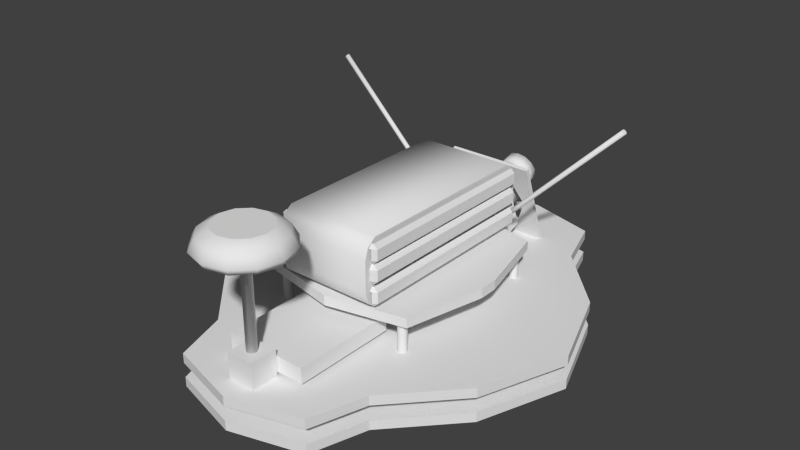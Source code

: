 # Source: zmr_clone_150_quad.blend  (saved by Blender 2.76.0; exported with 4.5.12 LTS)
import bpy
from mathutils import Matrix  # noqa: F401  (used for matrix-valued properties, if any)

bpy.ops.wm.read_factory_settings(use_empty=True)
scene = bpy.context.scene
scene.name = 'Scene'

# ---- collections
col_collection_1 = bpy.data.collections.new('Collection 1'); scene.collection.children.link(col_collection_1)

# ---- materials (node trees are filled in below, after node groups)
mat_material = bpy.data.materials.new('Material')
mat_material.alpha_threshold = 0.0
mat_material.use_transparent_shadow = False
mat_material.roughness = 0.5
mat_material.line_color = (0.0, 0.0, 0.0, 1.0)
mat_material_002 = bpy.data.materials.new('Material.002')
mat_material_002.alpha_threshold = 0.0
mat_material_002.use_transparent_shadow = False
mat_material_002.roughness = 0.5
mat_material_002.line_color = (0.0, 0.0, 0.0, 1.0)
mat_material_004 = bpy.data.materials.new('Material.004')
mat_material_004.alpha_threshold = 0.0
mat_material_004.use_transparent_shadow = False
mat_material_004.roughness = 0.5
mat_material_004.line_color = (0.0, 0.0, 0.0, 1.0)

# ---- material node trees

# ---- world
world_world = bpy.data.worlds.new('World'); scene.world = world_world
world_world.color = (0.05088, 0.05088, 0.05088)
world_world.use_sun_shadow = False
world_world.sun_shadow_jitter_overblur = 0.0
world_world.cycles.sampling_method = 'MANUAL'
world_world.cycles.sample_map_resolution = 256

# ---- meshes
me_cube = bpy.data.meshes.new('Cube')
me_cube.from_pydata([(-1.0, -1.0, -1.0), (-1.0, -1.0, 1.0), (-1.0, 1.0, -1.0), (-1.0, 1.0, 1.0), (1.0, -1.0, -1.0), (1.0, -1.0, 1.0), (1.0, 1.0, -1.0), (1.0, 1.0, 1.0)], [], [(1, 3, 2, 0), (3, 7, 6, 2), (7, 5, 4, 6), (5, 1, 0, 4), (0, 2, 6, 4), (5, 7, 3, 1)])
me_cube.use_remesh_preserve_volume = False
me_cube.use_remesh_preserve_attributes = False
me_cube.use_mirror_vertex_groups = False
me_cube.update()
me_cube_000 = bpy.data.meshes.new('Cube.000')
me_cube_000.from_pydata([(-0.5889, -1.603, 0.8908), (-0.5889, 1.603, 0.07302), (-0.5889, 1.603, 0.8908), (0.5889, -1.603, 0.8908), (0.5889, 1.603, 0.07302), (0.5889, 1.603, 0.8908), (-0.5889, 1.757, 0.8137), (-0.5889, 1.757, 0.1502), (0.5889, 1.757, 0.8137), (0.5889, 1.757, 0.1502), (-0.5889, 1.82, 0.674), (-0.5889, 1.82, 0.2899), (0.5889, 1.82, 0.674), (0.5889, 1.82, 0.2899), (-0.5889, -1.603, 0.07302), (0.5889, -1.603, 0.07302), (-0.5889, -1.757, 0.8137), (-0.5889, -1.757, 0.1502), (0.5889, -1.757, 0.8137), (0.5889, -1.757, 0.1502), (-0.5889, -1.82, 0.674), (-0.5889, -1.82, 0.2899), (0.5889, -1.82, 0.674), (0.5889, -1.82, 0.2899)], [], [(5, 4, 9, 8), (3, 5, 2, 0), (8, 9, 13, 12), (4, 1, 7, 9), (2, 5, 8, 6), (1, 2, 6, 7), (10, 12, 13, 11), (7, 6, 10, 11), (9, 7, 11, 13), (6, 8, 12, 10), (18, 22, 23, 19), (15, 19, 17, 14), (20, 21, 23, 22), (17, 21, 20, 16), (19, 23, 21, 17), (16, 20, 22, 18), (0, 2, 1, 14), (5, 3, 15, 4), (3, 18, 19, 15), (14, 1, 4, 15), (0, 16, 18, 3), (14, 17, 16, 0)])
me_cube_000.polygons.foreach_set('use_smooth', [0, 1, 0, 1, 1, 0, 1, 0, 1, 1, 0, 1, 1, 0, 1, 1, 0, 0, 0, 1, 1, 0])
me_cube_000.use_remesh_preserve_volume = False
me_cube_000.use_remesh_preserve_attributes = False
me_cube_000.use_mirror_vertex_groups = False
me_cube_000.update()
me_cylinder_014 = bpy.data.meshes.new('Cylinder.014')
me_cylinder_014.from_pydata([(-0.003276, 3.0, 1.362), (1.64, 3.0, 3.005), (0.005562, 2.997, 1.353), (1.649, 2.997, 2.996), (0.01203, 2.988, 1.346), (1.655, 2.988, 2.99), (0.0144, 2.975, 1.344), (1.658, 2.975, 2.987), (0.01203, 2.963, 1.346), (1.655, 2.963, 2.99), (0.005562, 2.953, 1.353), (1.649, 2.953, 2.996), (-0.003276, 2.95, 1.362), (1.64, 2.95, 3.005), (-0.01212, 2.953, 1.371), (1.631, 2.953, 3.014), (-0.01859, 2.963, 1.377), (1.625, 2.963, 3.02), (-0.02095, 2.975, 1.379), (1.622, 2.975, 3.023), (-0.01859, 2.988, 1.377), (1.625, 2.988, 3.02), (-0.01212, 2.997, 1.371), (1.631, 2.997, 3.014), (0.003276, 3.0, 1.362), (-1.64, 3.0, 3.005), (0.01212, 2.997, 1.371), (-1.631, 2.997, 3.014), (0.01859, 2.988, 1.377), (-1.625, 2.988, 3.02), (0.02095, 2.975, 1.379), (-1.622, 2.975, 3.023), (0.01859, 2.963, 1.377), (-1.625, 2.963, 3.02), (0.01212, 2.953, 1.371), (-1.631, 2.953, 3.014), (0.003276, 2.95, 1.362), (-1.64, 2.95, 3.005), (-0.005562, 2.953, 1.353), (-1.649, 2.953, 2.996), (-0.01203, 2.963, 1.346), (-1.655, 2.963, 2.99), (-0.0144, 2.975, 1.344), (-1.658, 2.975, 2.987), (-0.01203, 2.988, 1.346), (-1.655, 2.988, 2.99), (-0.005562, 2.997, 1.353), (-1.649, 2.997, 2.996)], [], [(0, 1, 3, 2), (2, 3, 5, 4), (4, 5, 7, 6), (6, 7, 9, 8), (8, 9, 11, 10), (10, 11, 13, 12), (12, 13, 15, 14), (14, 15, 17, 16), (16, 17, 19, 18), (18, 19, 21, 20), (3, 1, 23, 21, 19, 17, 15, 13, 11, 9, 7, 5), (22, 23, 1, 0), (20, 21, 23, 22), (0, 2, 4, 6, 8, 10, 12, 14, 16, 18, 20, 22), (24, 25, 27, 26), (26, 27, 29, 28), (28, 29, 31, 30), (30, 31, 33, 32), (32, 33, 35, 34), (34, 35, 37, 36), (36, 37, 39, 38), (38, 39, 41, 40), (40, 41, 43, 42), (42, 43, 45, 44), (27, 25, 47, 45, 43, 41, 39, 37, 35, 33, 31, 29), (46, 47, 25, 24), (44, 45, 47, 46), (24, 26, 28, 30, 32, 34, 36, 38, 40, 42, 44, 46)])
me_cylinder_014.polygons.foreach_set('use_smooth', [1, 1, 1, 1, 1, 1, 1, 1, 1, 1, 0, 1, 1, 0, 1, 1, 1, 1, 1, 1, 1, 1, 1, 1, 0, 1, 1, 0])
me_cylinder_014.use_remesh_preserve_volume = False
me_cylinder_014.use_remesh_preserve_attributes = False
me_cylinder_014.use_mirror_vertex_groups = False
me_cylinder_014.update()
me_cube_008 = bpy.data.meshes.new('Cube.008')
me_cube_008.from_pydata([(-1.0, -1.0, -1.0), (-1.0, -1.0, 1.0), (-1.0, 1.0, -1.0), (-1.0, 1.0, 1.0), (1.0, -1.0, -1.0), (1.0, -1.0, 1.0), (1.0, 1.0, -1.0), (1.0, 1.0, 1.0)], [], [(1, 3, 2, 0), (3, 7, 6, 2), (7, 5, 4, 6), (5, 1, 0, 4), (0, 2, 6, 4), (5, 7, 3, 1)])
me_cube_008.use_remesh_preserve_volume = False
me_cube_008.use_remesh_preserve_attributes = False
me_cube_008.use_mirror_vertex_groups = False
me_cube_008.update()
me_cylinder_013 = bpy.data.meshes.new('Cylinder.013')
me_cylinder_013.from_pydata([(-4.419e-08, -1.662, 1.248), (-1.625e-08, -1.546, 1.182), (0.1377, -1.699, 1.248), (0.1955, -1.598, 1.182), (0.2384, -1.799, 1.248), (0.3385, -1.742, 1.182), (0.2753, -1.937, 1.248), (0.3909, -1.937, 1.182), (0.2384, -2.075, 1.248), (0.3385, -2.132, 1.182), (0.1377, -2.175, 1.248), (0.1955, -2.276, 1.182), (3.591e-08, -2.212, 1.248), (4.277e-08, -2.328, 1.182), (-0.1377, -2.175, 1.248), (-0.1955, -2.276, 1.182), (-0.2384, -2.075, 1.248), (-0.3385, -2.132, 1.182), (-0.2753, -1.937, 1.248), (-0.3909, -1.937, 1.182), (-0.2384, -1.799, 1.248), (-0.3385, -1.742, 1.182), (-0.1377, -1.699, 1.248), (-0.1955, -1.598, 1.182), (-3.515e-08, -1.52, 1.007), (-1.107e-08, -1.482, 1.069), (0.2273, -1.543, 1.069), (0.2083, -1.576, 1.007), (0.3936, -1.71, 1.069), (0.3609, -1.729, 1.007), (0.4545, -1.937, 1.069), (0.4167, -1.937, 1.007), (0.3936, -2.164, 1.069), (0.3609, -2.145, 1.007), (0.2273, -2.331, 1.069), (0.2083, -2.298, 1.007), (5.756e-08, -2.392, 1.069), (6.434e-08, -2.354, 1.007), (-0.2273, -2.331, 1.069), (-0.2083, -2.298, 1.007), (-0.3936, -2.164, 1.069), (-0.3609, -2.145, 1.007), (-0.4545, -1.937, 1.069), (-0.4167, -1.937, 1.007), (-0.3936, -1.71, 1.069), (-0.3609, -1.729, 1.007), (-0.2273, -1.543, 1.069), (-0.2083, -1.576, 1.007), (0.02604, -1.892, 1.007), (-4.165e-08, -1.885, 1.007), (0.04511, -1.911, 1.007), (0.05209, -1.937, 1.007), (0.04511, -1.963, 1.007), (0.02604, -1.982, 1.007), (-2.921e-08, -1.989, 1.007), (-0.02604, -1.982, 1.007), (-0.04511, -1.963, 1.007), (-0.05209, -1.937, 1.007), (-0.04511, -1.911, 1.007), (-0.02604, -1.892, 1.007), (0.02604, -1.892, -0.08636), (-5.428e-07, -1.885, -0.08636), (0.04511, -1.911, -0.08636), (0.05209, -1.937, -0.08636), (0.04511, -1.963, -0.08636), (0.02604, -1.982, -0.08636), (-5.304e-07, -1.989, -0.08636), (-0.02604, -1.982, -0.08636), (-0.04511, -1.963, -0.08636), (-0.05209, -1.937, -0.08636), (-0.04511, -1.911, -0.08636), (-0.02604, -1.892, -0.08636)], [], [(25, 1, 3, 26), (30, 7, 9, 32), (32, 9, 11, 34), (34, 11, 13, 36), (36, 13, 15, 38), (38, 15, 17, 40), (40, 17, 19, 42), (42, 19, 21, 44), (44, 21, 23, 46), (28, 5, 7, 30), (2, 0, 22, 20, 18, 16, 14, 12, 10, 8, 6, 4), (46, 23, 1, 25), (3, 1, 0, 2), (5, 3, 2, 4), (7, 5, 4, 6), (9, 7, 6, 8), (11, 9, 8, 10), (13, 11, 10, 12), (15, 13, 12, 14), (17, 15, 14, 16), (19, 17, 16, 18), (21, 19, 18, 20), (23, 21, 20, 22), (1, 23, 22, 0), (26, 3, 5, 28), (25, 26, 27, 24), (26, 28, 29, 27), (28, 30, 31, 29), (30, 32, 33, 31), (32, 34, 35, 33), (34, 36, 37, 35), (36, 38, 39, 37), (38, 40, 41, 39), (40, 42, 43, 41), (42, 44, 45, 43), (44, 46, 47, 45), (46, 25, 24, 47), (39, 41, 56, 55), (51, 52, 64, 63), (37, 39, 55, 54), (47, 24, 49, 59), (35, 37, 54, 53), (33, 35, 53, 52), (31, 33, 52, 51), (29, 31, 51, 50), (45, 47, 59, 58), (27, 29, 50, 48), (43, 45, 58, 57), (24, 27, 48, 49), (41, 43, 57, 56), (61, 60, 62, 63, 64, 65, 66, 67, 68, 69, 70, 71), (58, 59, 71, 70), (49, 48, 60, 61), (55, 56, 68, 67), (52, 53, 65, 64), (59, 49, 61, 71), (48, 50, 62, 60), (56, 57, 69, 68), (53, 54, 66, 65), (50, 51, 63, 62), (57, 58, 70, 69), (54, 55, 67, 66)])
me_cylinder_013.polygons.foreach_set('use_smooth', [1, 1, 1, 1, 1, 1, 1, 1, 1, 1, 0, 1, 1, 1, 1, 1, 1, 1, 1, 1, 1, 1, 1, 1, 1, 1, 1, 1, 1, 1, 1, 1, 1, 1, 1, 1, 1, 1, 1, 1, 1, 1, 1, 1, 1, 1, 1, 1, 1, 1, 1, 1, 1, 1, 1, 1, 1, 1, 1, 1, 1, 1])
me_cylinder_013.use_remesh_preserve_volume = False
me_cylinder_013.use_remesh_preserve_attributes = False
me_cylinder_013.use_mirror_vertex_groups = False
me_cylinder_013.update()
me_cube_007 = bpy.data.meshes.new('Cube.007')
me_cube_007.from_pydata([(-0.6125, 1.678, 0.6056), (-0.6125, 1.728, 0.6556), (-0.6625, -1.678, 0.7863), (-0.6125, -1.678, 0.8363), (-0.6125, -1.728, 0.7863), (-0.6125, -1.678, 0.6056), (-0.6625, -1.678, 0.6556), (-0.6125, -1.728, 0.6556), (-0.6125, -1.728, 0.4166), (-0.6625, -1.678, 0.4166), (-0.6125, -1.678, 0.3666), (-0.6125, -1.728, 0.5473), (-0.6125, -1.678, 0.5973), (-0.6625, -1.678, 0.5473), (-0.6125, 1.728, 0.4166), (-0.6125, 1.678, 0.3666), (-0.6625, 1.678, 0.4166), (-0.6125, 1.678, 0.5973), (-0.6125, 1.728, 0.5473), (-0.6625, 1.678, 0.5473), (0.6125, -1.728, 0.4166), (0.6125, -1.678, 0.3666), (0.6625, -1.678, 0.4166), (0.6125, -1.678, 0.5973), (0.6125, -1.728, 0.5473), (0.6625, -1.678, 0.5473), (0.6625, 1.678, 0.4166), (0.6125, 1.678, 0.3666), (0.6125, 1.728, 0.4166), (0.6125, 1.678, 0.5973), (0.6625, 1.678, 0.5473), (0.6125, 1.728, 0.5473), (-0.6625, 1.678, 0.6556), (-0.6125, 1.678, 0.8363), (-0.6125, 1.728, 0.7863), (-0.6625, 1.678, 0.7863), (0.6125, -1.728, 0.6556), (0.6125, -1.678, 0.6056), (0.6625, -1.678, 0.6556), (0.6125, -1.678, 0.8363), (0.6125, -1.728, 0.7863), (0.6625, -1.678, 0.7863), (0.6625, 1.678, 0.6556), (0.6125, 1.678, 0.6056), (0.6125, 1.728, 0.6556), (0.6125, 1.678, 0.8363), (0.6625, 1.678, 0.7863), (0.6125, 1.728, 0.7863), (-0.6125, 1.678, 0.1081), (-0.6125, 1.728, 0.1581), (-0.6625, -1.678, 0.2888), (-0.6125, -1.678, 0.3388), (-0.6125, -1.728, 0.2888), (-0.6125, -1.678, 0.1081), (-0.6625, -1.678, 0.1581), (-0.6125, -1.728, 0.1581), (-0.6625, 1.678, 0.1581), (-0.6125, 1.678, 0.3388), (-0.6125, 1.728, 0.2888), (-0.6625, 1.678, 0.2888), (0.6125, -1.728, 0.1581), (0.6125, -1.678, 0.1081), (0.6625, -1.678, 0.1581), (0.6125, -1.678, 0.3388), (0.6125, -1.728, 0.2888), (0.6625, -1.678, 0.2888), (0.6625, 1.678, 0.1581), (0.6125, 1.678, 0.1081), (0.6125, 1.728, 0.1581), (0.6125, 1.678, 0.3388), (0.6625, 1.678, 0.2888), (0.6125, 1.728, 0.2888)], [], [(10, 15, 27, 21), (30, 25, 22, 26), (7, 6, 5), (23, 29, 17, 12), (24, 11, 8, 20), (18, 31, 28, 14), (8, 9, 10), (11, 12, 13), (14, 15, 16), (17, 18, 19), (20, 21, 22), (23, 24, 25), (26, 27, 28), (29, 30, 31), (8, 11, 13, 9), (12, 17, 19, 13), (18, 14, 16, 19), (15, 10, 9, 16), (17, 29, 31, 18), (30, 26, 28, 31), (27, 15, 14, 28), (29, 23, 25, 30), (24, 20, 22, 25), (21, 27, 26, 22), (23, 12, 11, 24), (10, 21, 20, 8), (13, 19, 16, 9), (4, 3, 2), (1, 0, 32), (33, 34, 35), (36, 37, 38), (39, 40, 41), (42, 43, 44), (45, 46, 47), (7, 4, 2, 6), (3, 33, 35, 2), (34, 1, 32, 35), (0, 5, 6, 32), (33, 45, 47, 34), (46, 42, 44, 47), (43, 0, 1, 44), (45, 39, 41, 46), (40, 36, 38, 41), (37, 43, 42, 38), (39, 3, 4, 40), (5, 37, 36, 7), (55, 54, 53), (52, 51, 50), (49, 48, 56), (57, 58, 59), (60, 61, 62), (63, 64, 65), (66, 67, 68), (69, 70, 71), (55, 52, 50, 54), (51, 57, 59, 50), (58, 49, 56, 59), (48, 53, 54, 56), (57, 69, 71, 58), (70, 66, 68, 71), (67, 48, 49, 68), (69, 63, 65, 70), (64, 60, 62, 65), (61, 67, 66, 62), (63, 51, 52, 64), (53, 61, 60, 55), (70, 65, 62, 66), (46, 41, 38, 42), (50, 59, 56, 54), (2, 35, 32, 6)])
me_cube_007.use_remesh_preserve_volume = False
me_cube_007.use_remesh_preserve_attributes = False
me_cube_007.use_mirror_vertex_groups = False
me_cube_007.update()
me_cylinder_012 = bpy.data.meshes.new('Cylinder.012')
me_cylinder_012.from_pydata([(0.0, 0.04626, -0.5965), (0.0, 0.04626, 0.5965), (0.02553, 0.03877, -0.5965), (0.02553, 0.03877, 0.5965), (0.04295, 0.01866, -0.5965), (0.04295, 0.01866, 0.5965), (0.04674, -0.007676, -0.5965), (0.04674, -0.007676, 0.5965), (0.03569, -0.03188, -0.5965), (0.03569, -0.03188, 0.5965), (0.0133, -0.04626, -0.5965), (0.0133, -0.04626, 0.5965), (-0.0133, -0.04626, -0.5965), (-0.0133, -0.04626, 0.5965), (-0.03569, -0.03188, -0.5965), (-0.03569, -0.03188, 0.5965), (-0.04674, -0.007676, -0.5965), (-0.04674, -0.007676, 0.5965), (-0.04295, 0.01866, -0.5965), (-0.04295, 0.01866, 0.5965), (-0.02553, 0.03877, -0.5965), (-0.02553, 0.03877, 0.5965)], [], [(0, 1, 3, 2), (2, 3, 5, 4), (4, 5, 7, 6), (6, 7, 9, 8), (8, 9, 11, 10), (10, 11, 13, 12), (12, 13, 15, 14), (14, 15, 17, 16), (16, 17, 19, 18), (20, 21, 1, 0), (18, 19, 21, 20)])
me_cylinder_012.polygons.foreach_set('use_smooth', [True] * 11)
me_cylinder_012.use_remesh_preserve_volume = False
me_cylinder_012.use_remesh_preserve_attributes = False
me_cylinder_012.use_mirror_vertex_groups = False
me_cylinder_012.update()
me_cylinder_011 = bpy.data.meshes.new('Cylinder.011')
me_cylinder_011.from_pydata([(0.0, 0.04626, -0.5965), (0.0, 0.04626, 0.5965), (0.02553, 0.03877, -0.5965), (0.02553, 0.03877, 0.5965), (0.04295, 0.01866, -0.5965), (0.04295, 0.01866, 0.5965), (0.04674, -0.007676, -0.5965), (0.04674, -0.007676, 0.5965), (0.03569, -0.03188, -0.5965), (0.03569, -0.03188, 0.5965), (0.0133, -0.04626, -0.5965), (0.0133, -0.04626, 0.5965), (-0.0133, -0.04626, -0.5965), (-0.0133, -0.04626, 0.5965), (-0.03569, -0.03188, -0.5965), (-0.03569, -0.03188, 0.5965), (-0.04674, -0.007676, -0.5965), (-0.04674, -0.007676, 0.5965), (-0.04295, 0.01866, -0.5965), (-0.04295, 0.01866, 0.5965), (-0.02553, 0.03877, -0.5965), (-0.02553, 0.03877, 0.5965)], [], [(0, 1, 3, 2), (2, 3, 5, 4), (4, 5, 7, 6), (6, 7, 9, 8), (8, 9, 11, 10), (10, 11, 13, 12), (12, 13, 15, 14), (14, 15, 17, 16), (16, 17, 19, 18), (20, 21, 1, 0), (18, 19, 21, 20)])
me_cylinder_011.polygons.foreach_set('use_smooth', [True] * 11)
me_cylinder_011.use_remesh_preserve_volume = False
me_cylinder_011.use_remesh_preserve_attributes = False
me_cylinder_011.use_mirror_vertex_groups = False
me_cylinder_011.update()
me_cylinder_010 = bpy.data.meshes.new('Cylinder.010')
me_cylinder_010.from_pydata([(0.0, 0.04626, -0.5965), (0.0, 0.04626, 0.5965), (0.02553, 0.03877, -0.5965), (0.02553, 0.03877, 0.5965), (0.04295, 0.01866, -0.5965), (0.04295, 0.01866, 0.5965), (0.04674, -0.007676, -0.5965), (0.04674, -0.007676, 0.5965), (0.03569, -0.03188, -0.5965), (0.03569, -0.03188, 0.5965), (0.0133, -0.04626, -0.5965), (0.0133, -0.04626, 0.5965), (-0.0133, -0.04626, -0.5965), (-0.0133, -0.04626, 0.5965), (-0.03569, -0.03188, -0.5965), (-0.03569, -0.03188, 0.5965), (-0.04674, -0.007676, -0.5965), (-0.04674, -0.007676, 0.5965), (-0.04295, 0.01866, -0.5965), (-0.04295, 0.01866, 0.5965), (-0.02553, 0.03877, -0.5965), (-0.02553, 0.03877, 0.5965)], [], [(0, 1, 3, 2), (2, 3, 5, 4), (4, 5, 7, 6), (6, 7, 9, 8), (8, 9, 11, 10), (10, 11, 13, 12), (12, 13, 15, 14), (14, 15, 17, 16), (16, 17, 19, 18), (20, 21, 1, 0), (18, 19, 21, 20)])
me_cylinder_010.polygons.foreach_set('use_smooth', [True] * 11)
me_cylinder_010.use_remesh_preserve_volume = False
me_cylinder_010.use_remesh_preserve_attributes = False
me_cylinder_010.use_mirror_vertex_groups = False
me_cylinder_010.update()
me_cylinder_009 = bpy.data.meshes.new('Cylinder.009')
me_cylinder_009.from_pydata([(0.0, 0.04626, -0.5965), (0.0, 0.04626, 0.5965), (0.02553, 0.03877, -0.5965), (0.02553, 0.03877, 0.5965), (0.04295, 0.01866, -0.5965), (0.04295, 0.01866, 0.5965), (0.04674, -0.007676, -0.5965), (0.04674, -0.007676, 0.5965), (0.03569, -0.03188, -0.5965), (0.03569, -0.03188, 0.5965), (0.0133, -0.04626, -0.5965), (0.0133, -0.04626, 0.5965), (-0.0133, -0.04626, -0.5965), (-0.0133, -0.04626, 0.5965), (-0.03569, -0.03188, -0.5965), (-0.03569, -0.03188, 0.5965), (-0.04674, -0.007676, -0.5965), (-0.04674, -0.007676, 0.5965), (-0.04295, 0.01866, -0.5965), (-0.04295, 0.01866, 0.5965), (-0.02553, 0.03877, -0.5965), (-0.02553, 0.03877, 0.5965)], [], [(0, 1, 3, 2), (2, 3, 5, 4), (4, 5, 7, 6), (6, 7, 9, 8), (8, 9, 11, 10), (10, 11, 13, 12), (12, 13, 15, 14), (14, 15, 17, 16), (16, 17, 19, 18), (20, 21, 1, 0), (18, 19, 21, 20)])
me_cylinder_009.polygons.foreach_set('use_smooth', [True] * 11)
me_cylinder_009.use_remesh_preserve_volume = False
me_cylinder_009.use_remesh_preserve_attributes = False
me_cylinder_009.use_mirror_vertex_groups = False
me_cylinder_009.update()
me_cube_006 = bpy.data.meshes.new('Cube.006')
me_cube_006.from_pydata([(-0.6188, -0.6188, 0.3012), (-0.6188, -0.6188, 0.3631), (-0.6188, 0.6188, 0.3012), (-0.6188, 0.6188, 0.3631), (0.6188, -0.6188, 0.3012), (0.6188, -0.6188, 0.3631), (0.6188, 0.6188, 0.3012), (0.6188, 0.6188, 0.3631)], [], [(1, 3, 2, 0), (3, 7, 6, 2), (7, 5, 4, 6), (5, 1, 0, 4), (0, 2, 6, 4), (5, 7, 3, 1)])
me_cube_006.use_remesh_preserve_volume = False
me_cube_006.use_remesh_preserve_attributes = False
me_cube_006.use_mirror_vertex_groups = False
me_cube_006.update()
me_cube_005 = bpy.data.meshes.new('Cube.005')
me_cube_005.from_pydata([(-0.2631, -0.422, -0.2631), (-0.2631, -0.422, 0.2631), (-0.2631, -0.03471, -0.2631), (-0.2631, -0.03471, 0.2631), (0.2631, -0.422, -0.2631), (0.2631, -0.422, 0.2631), (0.2631, -0.03471, -0.2631), (0.2631, -0.03471, 0.2631), (3.446e-08, 0.2089, 0.2089), (3.446e-08, -0.2089, 0.2089), (0.09708, 0.2089, 0.185), (0.09708, -0.2089, 0.185), (0.1719, 0.2089, 0.1187), (0.1719, -0.2089, 0.1187), (0.2074, 0.2089, 0.02518), (0.2074, -0.2089, 0.02518), (0.1953, 0.2089, -0.07408), (0.1953, -0.2089, -0.07408), (0.1385, 0.2089, -0.1564), (0.1385, -0.2089, -0.1564), (0.04999, 0.2089, -0.2028), (0.04999, -0.2089, -0.2028), (-0.04999, 0.2089, -0.2028), (-0.04999, -0.2089, -0.2028), (-0.1385, 0.2089, -0.1564), (-0.1385, -0.2089, -0.1564), (-0.1953, 0.2089, -0.07408), (-0.1953, -0.2089, -0.07408), (-0.2074, 0.2089, 0.02518), (-0.2074, -0.2089, 0.02518), (-0.1719, 0.2089, 0.1187), (-0.1719, -0.2089, 0.1187), (-0.09708, 0.2089, 0.185), (-0.09708, -0.2089, 0.185), (3.903e-08, 0.2089, 0.1567), (0.07281, 0.2089, 0.1387), (0.1289, 0.2089, 0.089), (0.1555, 0.2089, 0.01888), (0.1465, 0.2089, -0.05556), (0.1039, 0.2089, -0.1173), (0.03749, 0.2089, -0.1521), (-0.03749, 0.2089, -0.1521), (-0.1039, 0.2089, -0.1173), (-0.1465, 0.2089, -0.05556), (-0.1555, 0.2089, 0.01888), (-0.1289, 0.2089, 0.089), (-0.07281, 0.2089, 0.1387), (3.903e-08, 0.3475, 0.1567), (0.07281, 0.3475, 0.1387), (0.1289, 0.3475, 0.089), (0.1555, 0.3475, 0.01888), (0.1465, 0.3475, -0.05556), (0.1039, 0.3475, -0.1173), (0.03749, 0.3475, -0.1521), (-0.03749, 0.3475, -0.1521), (-0.1039, 0.3475, -0.1173), (-0.1465, 0.3475, -0.05556), (-0.1555, 0.3475, 0.01888), (-0.1289, 0.3475, 0.089), (-0.07281, 0.3475, 0.1387), (3.74e-08, 0.3475, 0.1802), (0.08373, 0.3475, 0.1595), (0.1483, 0.3475, 0.1024), (0.1789, 0.3475, 0.02172), (0.1685, 0.3475, -0.06389), (0.1195, 0.3475, -0.1349), (0.04312, 0.3475, -0.1749), (-0.04312, 0.3475, -0.1749), (-0.1195, 0.3475, -0.1349), (-0.1685, 0.3475, -0.06389), (-0.1789, 0.3475, 0.02172), (-0.1483, 0.3475, 0.1024), (-0.08373, 0.3475, 0.1595), (3.74e-08, 0.4986, 0.1802), (0.08373, 0.4986, 0.1595), (0.1483, 0.4986, 0.1024), (0.1789, 0.4986, 0.02172), (0.1685, 0.4986, -0.06389), (0.1195, 0.4986, -0.1349), (0.04312, 0.4986, -0.1749), (-0.04312, 0.4986, -0.1749), (-0.1195, 0.4986, -0.1349), (-0.1685, 0.4986, -0.06389), (-0.1789, 0.4986, 0.02172), (-0.1483, 0.4986, 0.1024), (-0.08373, 0.4986, 0.1595), (4.131e-08, 0.4986, 0.1414), (0.06572, 0.4986, 0.1252), (0.1164, 0.4986, 0.08034), (0.1404, 0.4986, 0.01705), (0.1322, 0.4986, -0.05015), (0.09378, 0.4986, -0.1059), (0.03385, 0.4986, -0.1373), (-0.03385, 0.4986, -0.1373), (-0.09378, 0.4986, -0.1059), (-0.1322, 0.4986, -0.05015), (-0.1404, 0.4986, 0.01705), (-0.1164, 0.4986, 0.08034), (-0.06572, 0.4986, 0.1252), (4.131e-08, 0.4517, 0.1414), (0.06572, 0.4517, 0.1252), (0.1164, 0.4517, 0.08034), (0.1404, 0.4517, 0.01705), (0.1322, 0.4517, -0.05015), (0.09378, 0.4517, -0.1059), (0.03385, 0.4517, -0.1373), (-0.03385, 0.4517, -0.1373), (-0.09378, 0.4517, -0.1059), (-0.1322, 0.4517, -0.05015), (-0.1404, 0.4517, 0.01705), (-0.1164, 0.4517, 0.08034), (-0.06572, 0.4517, 0.1252), (-0.06747, 0.5121, -1.225e-07), (-0.1216, 0.4969, -1.212e-07), (-0.1516, 0.4748, -1.123e-07), (-0.04771, 0.5121, -0.04771), (-0.08597, 0.4969, -0.08597), (-0.1072, 0.4748, -0.1072), (-1.125e-07, 0.5121, -0.06747), (-1.125e-07, 0.4969, -0.1216), (-1.125e-07, 0.4748, -0.1516), (-1.271e-07, 0.5176, -1.045e-07), (0.04771, 0.5121, -0.04771), (0.08597, 0.4969, -0.08597), (0.1072, 0.4748, -0.1072), (0.06747, 0.5121, -1.225e-07), (0.1216, 0.4969, -1.212e-07), (0.1516, 0.4748, -1.123e-07), (0.04771, 0.5121, 0.04771), (0.08597, 0.4969, 0.08597), (0.1072, 0.4748, 0.1072), (-1.102e-07, 0.5121, 0.06747), (-1.125e-07, 0.4969, 0.1216), (-1.125e-07, 0.4748, 0.1516), (-0.04771, 0.5121, 0.04771), (-0.08597, 0.4969, 0.08597), (-0.1072, 0.4748, 0.1072)], [], [(1, 3, 2, 0), (3, 7, 6, 2), (7, 5, 4, 6), (5, 1, 0, 4), (0, 2, 6, 4), (5, 7, 3, 1), (8, 9, 11, 10), (10, 11, 13, 12), (12, 13, 15, 14), (14, 15, 17, 16), (16, 17, 19, 18), (18, 19, 21, 20), (20, 21, 23, 22), (22, 23, 25, 24), (24, 25, 27, 26), (26, 27, 29, 28), (28, 29, 31, 30), (42, 43, 56, 55), (32, 33, 9, 8), (30, 31, 33, 32), (14, 16, 38, 37), (24, 26, 43, 42), (10, 12, 36, 35), (20, 22, 41, 40), (30, 32, 46, 45), (16, 18, 39, 38), (26, 28, 44, 43), (12, 14, 37, 36), (22, 24, 42, 41), (8, 10, 35, 34), (32, 8, 34, 46), (18, 20, 40, 39), (28, 30, 45, 44), (51, 52, 65, 64), (35, 36, 49, 48), (43, 44, 57, 56), (36, 37, 50, 49), (44, 45, 58, 57), (37, 38, 51, 50), (45, 46, 59, 58), (38, 39, 52, 51), (46, 34, 47, 59), (39, 40, 53, 52), (40, 41, 54, 53), (41, 42, 55, 54), (34, 35, 48, 47), (68, 69, 82, 81), (59, 47, 60, 72), (52, 53, 66, 65), (53, 54, 67, 66), (54, 55, 68, 67), (47, 48, 61, 60), (55, 56, 69, 68), (48, 49, 62, 61), (56, 57, 70, 69), (49, 50, 63, 62), (57, 58, 71, 70), (50, 51, 64, 63), (58, 59, 72, 71), (77, 78, 91, 90), (61, 62, 75, 74), (69, 70, 83, 82), (62, 63, 76, 75), (70, 71, 84, 83), (63, 64, 77, 76), (71, 72, 85, 84), (64, 65, 78, 77), (72, 60, 73, 85), (65, 66, 79, 78), (66, 67, 80, 79), (67, 68, 81, 80), (60, 61, 74, 73), (86, 87, 100, 99), (85, 73, 86, 98), (78, 79, 92, 91), (79, 80, 93, 92), (80, 81, 94, 93), (73, 74, 87, 86), (81, 82, 95, 94), (74, 75, 88, 87), (82, 83, 96, 95), (75, 76, 89, 88), (83, 84, 97, 96), (76, 77, 90, 89), (84, 85, 98, 97), (99, 100, 101, 102, 103, 104, 105, 106, 107, 108, 109, 110, 111), (94, 95, 108, 107), (87, 88, 101, 100), (95, 96, 109, 108), (88, 89, 102, 101), (96, 97, 110, 109), (89, 90, 103, 102), (97, 98, 111, 110), (90, 91, 104, 103), (98, 86, 99, 111), (91, 92, 105, 104), (92, 93, 106, 105), (93, 94, 107, 106), (114, 113, 116, 117), (113, 112, 115, 116), (117, 116, 119, 120), (116, 115, 118, 119), (120, 119, 123, 124), (119, 118, 122, 123), (123, 122, 125, 126), (124, 123, 126, 127), (126, 125, 128, 129), (127, 126, 129, 130), (129, 128, 131, 132), (130, 129, 132, 133), (133, 132, 135, 136), (132, 131, 134, 135), (112, 121, 115), (115, 121, 118), (118, 121, 122), (122, 121, 125), (125, 121, 128), (128, 121, 131), (131, 121, 134), (136, 135, 113, 114), (134, 121, 112), (135, 134, 112, 113)])
me_cube_005.polygons.foreach_set('use_smooth', [0, 0, 0, 0, 0, 0, 1, 1, 1, 1, 1, 1, 1, 1, 1, 1, 1, 1, 1, 1, 0, 0, 0, 0, 0, 0, 0, 0, 0, 0, 0, 0, 0, 0, 1, 1, 1, 1, 1, 1, 1, 1, 1, 1, 1, 1, 1, 0, 0, 0, 0, 0, 0, 0, 0, 0, 0, 0, 0, 0, 1, 1, 1, 1, 1, 1, 1, 1, 1, 1, 1, 1, 1, 0, 0, 0, 0, 0, 0, 0, 0, 0, 0, 0, 0, 1, 1, 1, 1, 1, 1, 1, 1, 1, 1, 1, 1, 1, 1, 1, 1, 1, 1, 1, 1, 1, 1, 1, 1, 1, 1, 1, 1, 1, 1, 1, 1, 1, 1, 1, 1, 1])
me_cube_005.use_remesh_preserve_volume = False
me_cube_005.use_remesh_preserve_attributes = False
me_cube_005.use_mirror_vertex_groups = False
me_cube_005.update()
me_cylinder_008 = bpy.data.meshes.new('Cylinder.008')
me_cylinder_008.from_pydata([(0.6208, -0.05333, -0.5965), (0.6208, -0.05333, 0.5965), (-0.6208, -0.05333, -0.5965), (-0.6208, -0.05333, 0.5965), (0.6208, -0.05333, 0.0), (-0.6208, -0.05333, 0.0), (5.96e-08, -0.05333, 0.5965), (5.96e-08, -0.05333, -0.5965), (0.6208, -0.05333, 0.2982), (-0.6208, -0.05333, 0.2982), (-0.3104, -0.05333, 0.5965), (0.3104, -0.05333, -0.5965), (0.6208, -0.05333, -0.2982), (-0.6208, -0.05333, -0.2982), (0.3104, -0.05333, 0.5965), (-0.3104, -0.05333, -0.5965), (-0.3026, -0.003333, 0.3355), (0.3026, -0.003333, 0.3355), (0.3026, -0.003333, -0.3355), (-0.3026, -0.003333, -0.3355), (6.054e-08, -0.05333, 0.4473), (6.054e-08, -0.05333, -0.4473), (0.4656, -0.05333, 0.0), (-0.4656, -0.05333, 0.0), (-0.3026, -0.05333, -0.3355), (0.3026, -0.05333, -0.3355), (0.3026, -0.05333, 0.3355), (-0.4656, -0.003333, 0.0), (6.054e-08, -0.003333, -0.4473), (-0.6208, -0.003333, -0.5965), (0.4656, -0.003333, 0.0), (6.054e-08, -0.003333, 0.4473), (5.96e-08, -0.003333, -0.5965), (-0.3104, -0.003333, -0.5965), (5.96e-08, -0.003333, 0.5965), (0.3104, -0.003333, 0.5965), (-0.6208, -0.003333, 0.0), (-0.6208, -0.003333, -0.2982), (0.6208, -0.003333, 0.0), (0.6208, -0.003333, -0.2982), (0.6208, -0.003333, -0.5965), (0.3104, -0.003333, -0.5965), (-0.3104, -0.003333, 0.5965), (-0.6208, -0.003333, 0.5965), (-0.6208, -0.003333, 0.2982), (0.6208, -0.003333, 0.5965), (0.6208, -0.003333, 0.2982), (-0.3026, -0.05333, 0.3355)], [], [(47, 10, 3, 9), (26, 14, 6, 20), (24, 23, 5, 13), (7, 21, 24, 15), (15, 24, 13, 2), (12, 4, 22, 25), (0, 12, 25, 11), (11, 25, 21, 7), (8, 1, 14, 26), (4, 8, 26, 22), (14, 35, 34, 6), (24, 19, 27, 23), (1, 45, 35, 14), (25, 18, 28, 21), (5, 36, 37, 13), (13, 37, 29, 2), (12, 39, 38, 4), (47, 16, 31, 20), (0, 40, 39, 12), (23, 27, 16, 47), (22, 30, 18, 25), (11, 41, 40, 0), (20, 31, 17, 26), (7, 32, 41, 11), (10, 42, 43, 3), (6, 34, 42, 10), (21, 28, 19, 24), (3, 43, 44, 9), (26, 17, 30, 22), (9, 44, 36, 5), (15, 33, 32, 7), (8, 46, 45, 1), (2, 29, 33, 15), (4, 38, 46, 8), (27, 36, 44, 16), (31, 16, 42, 34), (38, 30, 17, 46), (46, 17, 35, 45), (20, 6, 10, 47), (23, 47, 9, 5), (41, 32, 28, 18), (40, 41, 18, 39), (39, 18, 30, 38), (33, 29, 37, 19), (32, 33, 19, 28), (19, 37, 36, 27), (17, 31, 34, 35), (16, 44, 43, 42)])
me_cylinder_008.use_remesh_preserve_volume = False
me_cylinder_008.use_remesh_preserve_attributes = False
me_cylinder_008.use_mirror_vertex_groups = False
me_cylinder_008.update()
me_cylinder_003 = bpy.data.meshes.new('Cylinder.003')
me_cylinder_003.from_pydata([(0.0, 0.04626, -0.5965), (0.0, 0.04626, 0.5965), (0.02553, 0.03877, -0.5965), (0.02553, 0.03877, 0.5965), (0.04295, 0.01866, -0.5965), (0.04295, 0.01866, 0.5965), (0.04674, -0.007676, -0.5965), (0.04674, -0.007676, 0.5965), (0.03569, -0.03188, -0.5965), (0.03569, -0.03188, 0.5965), (0.0133, -0.04626, -0.5965), (0.0133, -0.04626, 0.5965), (-0.0133, -0.04626, -0.5965), (-0.0133, -0.04626, 0.5965), (-0.03569, -0.03188, -0.5965), (-0.03569, -0.03188, 0.5965), (-0.04674, -0.007676, -0.5965), (-0.04674, -0.007676, 0.5965), (-0.04295, 0.01866, -0.5965), (-0.04295, 0.01866, 0.5965), (-0.02553, 0.03877, -0.5965), (-0.02553, 0.03877, 0.5965)], [], [(0, 1, 3, 2), (2, 3, 5, 4), (4, 5, 7, 6), (6, 7, 9, 8), (8, 9, 11, 10), (10, 11, 13, 12), (12, 13, 15, 14), (14, 15, 17, 16), (16, 17, 19, 18), (20, 21, 1, 0), (18, 19, 21, 20)])
me_cylinder_003.polygons.foreach_set('use_smooth', [True] * 11)
me_cylinder_003.use_remesh_preserve_volume = False
me_cylinder_003.use_remesh_preserve_attributes = False
me_cylinder_003.use_mirror_vertex_groups = False
me_cylinder_003.update()
me_cylinder_002 = bpy.data.meshes.new('Cylinder.002')
me_cylinder_002.from_pydata([(0.0, 0.04626, -0.5965), (0.0, 0.04626, 0.5965), (0.02553, 0.03877, -0.5965), (0.02553, 0.03877, 0.5965), (0.04295, 0.01866, -0.5965), (0.04295, 0.01866, 0.5965), (0.04674, -0.007676, -0.5965), (0.04674, -0.007676, 0.5965), (0.03569, -0.03188, -0.5965), (0.03569, -0.03188, 0.5965), (0.0133, -0.04626, -0.5965), (0.0133, -0.04626, 0.5965), (-0.0133, -0.04626, -0.5965), (-0.0133, -0.04626, 0.5965), (-0.03569, -0.03188, -0.5965), (-0.03569, -0.03188, 0.5965), (-0.04674, -0.007676, -0.5965), (-0.04674, -0.007676, 0.5965), (-0.04295, 0.01866, -0.5965), (-0.04295, 0.01866, 0.5965), (-0.02553, 0.03877, -0.5965), (-0.02553, 0.03877, 0.5965)], [], [(0, 1, 3, 2), (2, 3, 5, 4), (4, 5, 7, 6), (6, 7, 9, 8), (8, 9, 11, 10), (10, 11, 13, 12), (12, 13, 15, 14), (14, 15, 17, 16), (16, 17, 19, 18), (20, 21, 1, 0), (18, 19, 21, 20)])
me_cylinder_002.polygons.foreach_set('use_smooth', [True] * 11)
me_cylinder_002.use_remesh_preserve_volume = False
me_cylinder_002.use_remesh_preserve_attributes = False
me_cylinder_002.use_mirror_vertex_groups = False
me_cylinder_002.update()
me_cylinder_001 = bpy.data.meshes.new('Cylinder.001')
me_cylinder_001.from_pydata([(0.0, 0.04626, -0.5965), (0.0, 0.04626, 0.5965), (0.02553, 0.03877, -0.5965), (0.02553, 0.03877, 0.5965), (0.04295, 0.01866, -0.5965), (0.04295, 0.01866, 0.5965), (0.04674, -0.007676, -0.5965), (0.04674, -0.007676, 0.5965), (0.03569, -0.03188, -0.5965), (0.03569, -0.03188, 0.5965), (0.0133, -0.04626, -0.5965), (0.0133, -0.04626, 0.5965), (-0.0133, -0.04626, -0.5965), (-0.0133, -0.04626, 0.5965), (-0.03569, -0.03188, -0.5965), (-0.03569, -0.03188, 0.5965), (-0.04674, -0.007676, -0.5965), (-0.04674, -0.007676, 0.5965), (-0.04295, 0.01866, -0.5965), (-0.04295, 0.01866, 0.5965), (-0.02553, 0.03877, -0.5965), (-0.02553, 0.03877, 0.5965)], [], [(0, 1, 3, 2), (2, 3, 5, 4), (4, 5, 7, 6), (6, 7, 9, 8), (8, 9, 11, 10), (10, 11, 13, 12), (12, 13, 15, 14), (14, 15, 17, 16), (16, 17, 19, 18), (20, 21, 1, 0), (18, 19, 21, 20)])
me_cylinder_001.polygons.foreach_set('use_smooth', [True] * 11)
me_cylinder_001.use_remesh_preserve_volume = False
me_cylinder_001.use_remesh_preserve_attributes = False
me_cylinder_001.use_mirror_vertex_groups = False
me_cylinder_001.update()
me_cylinder = bpy.data.meshes.new('Cylinder')
me_cylinder.from_pydata([(0.0, 0.04626, -0.5965), (0.0, 0.04626, 0.5965), (0.02553, 0.03877, -0.5965), (0.02553, 0.03877, 0.5965), (0.04295, 0.01866, -0.5965), (0.04295, 0.01866, 0.5965), (0.04674, -0.007676, -0.5965), (0.04674, -0.007676, 0.5965), (0.03569, -0.03188, -0.5965), (0.03569, -0.03188, 0.5965), (0.0133, -0.04626, -0.5965), (0.0133, -0.04626, 0.5965), (-0.0133, -0.04626, -0.5965), (-0.0133, -0.04626, 0.5965), (-0.03569, -0.03188, -0.5965), (-0.03569, -0.03188, 0.5965), (-0.04674, -0.007676, -0.5965), (-0.04674, -0.007676, 0.5965), (-0.04295, 0.01866, -0.5965), (-0.04295, 0.01866, 0.5965), (-0.02553, 0.03877, -0.5965), (-0.02553, 0.03877, 0.5965)], [], [(0, 1, 3, 2), (2, 3, 5, 4), (4, 5, 7, 6), (6, 7, 9, 8), (8, 9, 11, 10), (10, 11, 13, 12), (12, 13, 15, 14), (14, 15, 17, 16), (16, 17, 19, 18), (20, 21, 1, 0), (18, 19, 21, 20)])
me_cylinder.polygons.foreach_set('use_smooth', [True] * 11)
me_cylinder.use_remesh_preserve_volume = False
me_cylinder.use_remesh_preserve_attributes = False
me_cylinder.use_mirror_vertex_groups = False
me_cylinder.update()
me_cube_001 = bpy.data.meshes.new('Cube.001')
me_cube_001.from_pydata([(0.8038, -0.9196, -0.05), (1.0, -0.09809, -0.05), (-0.8038, -0.9196, -0.05), (4.768e-07, -1.091, -0.05), (1.0, 0.09809, 0.05), (-1.0, 0.09809, 0.05), (-1.0, -0.09809, -0.05), (2.384e-07, -0.09809, -0.05), (0.8038, 0.9196, 0.05), (-0.8038, 0.9196, 0.05), (0.8038, 0.9196, -0.05), (1.0, 0.09809, -0.05), (-0.8038, 0.9196, -0.05), (4.768e-07, 1.091, -0.05), (1.0, -0.09809, 0.05), (-1.0, -0.09809, 0.05), (-1.0, 0.09809, -0.05), (2.384e-07, 0.09809, -0.05), (0.8038, -0.9196, 0.05), (-0.8038, -0.9196, 0.05), (2.384e-07, 0.09809, 0.05), (4.768e-07, 1.091, 0.05), (2.384e-07, -0.09809, 0.05), (4.768e-07, -1.091, 0.05)], [], [(20, 4, 8, 21), (7, 1, 0, 3), (22, 23, 18, 14), (6, 7, 3, 2), (19, 2, 3, 23), (16, 12, 13, 17), (15, 19, 23, 22), (17, 13, 10, 11), (5, 20, 21, 9), (23, 3, 0, 18), (15, 6, 2, 19), (21, 13, 12, 9), (9, 12, 16, 5), (5, 15, 22, 20), (18, 0, 1, 14), (4, 11, 10, 8), (8, 10, 13, 21), (20, 22, 14, 4), (6, 16, 17, 7), (7, 17, 11, 1), (14, 1, 11, 4), (5, 16, 6, 15)])
me_cube_001.materials.append(mat_material)
me_cube_001.use_remesh_preserve_volume = False
me_cube_001.use_remesh_preserve_attributes = False
me_cube_001.use_mirror_vertex_groups = False
me_cube_001.update()
me_cube_009 = bpy.data.meshes.new('Cube.009')
me_cube_009.from_pydata([(0.5852, -1.925, -0.05), (-0.5852, -1.925, -0.05), (6.973e-08, -2.111, -0.05), (0.7281, -1.407, -0.05), (1.22, 0.821, 0.05), (-1.22, 0.821, 0.05), (1.22, -0.8068, -0.05), (-0.7281, -1.407, -0.05), (0.7281, 1.421, 0.05), (-0.7281, 1.421, 0.05), (-1.039e-07, -1.407, -0.05), (-1.22, -0.8068, -0.05), (0.5852, 1.939, 0.05), (-0.5852, 1.939, 0.05), (-1.707e-08, -0.8068, -0.05), (0.5852, 1.939, -0.05), (-0.5852, 1.939, -0.05), (6.973e-08, 2.126, -0.05), (1.22, -0.8068, 0.05), (-1.22, -0.8068, 0.05), (0.7281, 1.421, -0.05), (-0.7281, 1.421, -0.05), (0.7281, -1.407, 0.05), (-0.7281, -1.407, 0.05), (-1.039e-07, 1.421, -0.05), (1.22, 0.821, -0.05), (0.5852, -1.925, 0.05), (-0.5852, -1.925, 0.05), (-1.22, 0.821, -0.05), (-2.384e-07, 1.278, 0.05), (-7.548e-07, -1.388, 0.05), (-1.707e-08, 0.821, -0.05), (-1.707e-08, 0.821, 0.05), (-1.039e-07, 1.421, 0.05), (-7.548e-07, -1.388, -0.05), (6.973e-08, 2.126, 0.05), (-2.384e-07, 1.278, -0.05), (-1.707e-08, -0.8068, 0.05), (-1.039e-07, -1.407, 0.05), (6.973e-08, -2.111, 0.05), (-4.172e-07, 0.5, 0.05), (-6.029e-07, -0.5388, 0.05), (-4.172e-07, 0.5, -0.05), (-6.029e-07, -0.5388, -0.05), (-1.476, 0.007089, -0.05), (-1.476, 0.007089, 0.05), (-1.707e-08, 0.007089, 0.05), (-1.707e-08, 0.007089, -0.05), (1.476, 0.007089, 0.05), (1.476, 0.007089, -0.05)], [(43, 34), (36, 42), (36, 31), (14, 34), (37, 30), (29, 32), (41, 30), (29, 40), (42, 40), (41, 43)], [(22, 3, 6, 18), (12, 15, 17, 35), (9, 21, 28, 5), (32, 4, 8, 33), (26, 0, 3, 22), (33, 8, 12, 35), (8, 20, 15, 12), (28, 21, 24, 31), (31, 24, 20, 25), (37, 38, 22, 18), (11, 14, 10, 7), (24, 17, 15, 20), (38, 39, 26, 22), (10, 3, 0, 2), (21, 16, 17, 24), (35, 17, 16, 13), (23, 27, 39, 38), (14, 6, 3, 10), (19, 23, 38, 37), (7, 10, 2, 1), (9, 33, 35, 13), (4, 25, 20, 8), (5, 32, 33, 9), (39, 2, 0, 26), (27, 1, 2, 39), (13, 16, 21, 9), (19, 11, 7, 23), (23, 7, 1, 27), (44, 45, 5, 28), (45, 19, 37, 46), (44, 47, 14, 11), (46, 37, 18, 48), (47, 31, 25, 49), (48, 49, 25, 4), (18, 6, 49, 48), (14, 47, 49, 6), (32, 46, 48, 4), (28, 31, 47, 44), (5, 45, 46, 32), (11, 19, 45, 44)])
me_cube_009.materials.append(mat_material_002)
me_cube_009.use_remesh_preserve_volume = False
me_cube_009.use_remesh_preserve_attributes = False
me_cube_009.use_mirror_vertex_groups = False
me_cube_009.update()
me_cube_011 = bpy.data.meshes.new('Cube.011')
me_cube_011.from_pydata([(0.5852, -1.925, -0.05), (-0.5852, -1.925, -0.05), (6.973e-08, -2.111, -0.05), (0.7281, -1.407, -0.05), (1.22, 0.821, 0.05), (-1.22, 0.821, 0.05), (1.22, -0.8068, -0.05), (-0.7281, -1.407, -0.05), (0.7281, 1.421, 0.05), (-0.7281, 1.421, 0.05), (-1.039e-07, -1.407, -0.05), (-1.22, -0.8068, -0.05), (0.5852, 1.939, 0.05), (-0.5852, 1.939, 0.05), (-1.707e-08, -0.8068, -0.05), (0.5852, 1.939, -0.05), (-0.5852, 1.939, -0.05), (6.973e-08, 2.126, -0.05), (1.22, -0.8068, 0.05), (-1.22, -0.8068, 0.05), (0.7281, 1.421, -0.05), (-0.7281, 1.421, -0.05), (0.7281, -1.407, 0.05), (-0.7281, -1.407, 0.05), (-1.039e-07, 1.421, -0.05), (1.22, 0.821, -0.05), (0.5852, -1.925, 0.05), (-0.5852, -1.925, 0.05), (-1.22, 0.821, -0.05), (-2.384e-07, 1.278, 0.05), (-7.548e-07, -1.388, 0.05), (-1.707e-08, 0.821, -0.05), (-1.707e-08, 0.821, 0.05), (-1.039e-07, 1.421, 0.05), (-7.548e-07, -1.388, -0.05), (6.973e-08, 2.126, 0.05), (-2.384e-07, 1.278, -0.05), (-1.707e-08, -0.8068, 0.05), (-1.039e-07, -1.407, 0.05), (6.973e-08, -2.111, 0.05), (-4.172e-07, 0.5, 0.05), (-6.029e-07, -0.5388, 0.05), (-4.172e-07, 0.5, -0.05), (-6.029e-07, -0.5388, -0.05), (-1.476, 0.007089, -0.05), (-1.476, 0.007089, 0.05), (-1.707e-08, 0.007089, 0.05), (-1.707e-08, 0.007089, -0.05), (1.476, 0.007089, 0.05), (1.476, 0.007089, -0.05)], [(43, 34), (36, 42), (36, 31), (14, 34), (37, 30), (29, 32), (41, 30), (29, 40), (42, 40), (41, 43)], [(22, 3, 6, 18), (12, 15, 17, 35), (9, 21, 28, 5), (32, 4, 8, 33), (26, 0, 3, 22), (33, 8, 12, 35), (8, 20, 15, 12), (28, 21, 24, 31), (31, 24, 20, 25), (37, 38, 22, 18), (11, 14, 10, 7), (24, 17, 15, 20), (38, 39, 26, 22), (10, 3, 0, 2), (21, 16, 17, 24), (35, 17, 16, 13), (23, 27, 39, 38), (14, 6, 3, 10), (19, 23, 38, 37), (7, 10, 2, 1), (9, 33, 35, 13), (4, 25, 20, 8), (5, 32, 33, 9), (39, 2, 0, 26), (27, 1, 2, 39), (13, 16, 21, 9), (19, 11, 7, 23), (23, 7, 1, 27), (44, 45, 5, 28), (45, 19, 37, 46), (44, 47, 14, 11), (46, 37, 18, 48), (47, 31, 25, 49), (48, 49, 25, 4), (18, 6, 49, 48), (14, 47, 49, 6), (32, 46, 48, 4), (28, 31, 47, 44), (5, 45, 46, 32), (11, 19, 45, 44)])
me_cube_011.materials.append(mat_material_004)
me_cube_011.use_remesh_preserve_volume = False
me_cube_011.use_remesh_preserve_attributes = False
me_cube_011.use_mirror_vertex_groups = False
me_cube_011.update()

# ---- objects
ob_cube_007 = bpy.data.objects.new('Cube.007', me_cube)
ob_cube_006 = bpy.data.objects.new('Cube.006', me_cube_000)
ob_cylinder_014 = bpy.data.objects.new('Cylinder.014', me_cylinder_014)
ob_cube_005 = bpy.data.objects.new('Cube.005', me_cube_008)
ob_cylinder_013 = bpy.data.objects.new('Cylinder.013', me_cylinder_013)
ob_cube_004 = bpy.data.objects.new('Cube.004', me_cube_007)
ob_cylinder_012 = bpy.data.objects.new('Cylinder.012', me_cylinder_012)
ob_cylinder_011 = bpy.data.objects.new('Cylinder.011', me_cylinder_011)
ob_cylinder_010 = bpy.data.objects.new('Cylinder.010', me_cylinder_010)
ob_cylinder_009 = bpy.data.objects.new('Cylinder.009', me_cylinder_009)
ob_cube_003 = bpy.data.objects.new('Cube.003', me_cube_006)
ob_cube = bpy.data.objects.new('Cube', me_cube_005)
ob_cylinder_008 = bpy.data.objects.new('Cylinder.008', me_cylinder_008)
ob_cylinder_003 = bpy.data.objects.new('Cylinder.003', me_cylinder_003)
ob_cylinder_002 = bpy.data.objects.new('Cylinder.002', me_cylinder_002)
ob_cylinder_001 = bpy.data.objects.new('Cylinder.001', me_cylinder_001)
ob_cylinder = bpy.data.objects.new('Cylinder', me_cylinder)
ob_cube_001 = bpy.data.objects.new('Cube.001', me_cube_001)
ob_cube_002 = bpy.data.objects.new('Cube.002', me_cube_009)
ob_cube_008 = bpy.data.objects.new('Cube.008', me_cube_011)

# ---- transforms, parenting, visibility, modifiers, constraints
ob_cube_007.location = (-4.359e-07, -1.972, 0.3049)
ob_cube_007.scale = (-0.1418, -0.1418, -0.1418)
ob_cube_007.lineart.crease_threshold = 0.0
ob_cube_006.location = (1.192e-07, 0.0, 0.5289)
ob_cube_006.scale = (0.8368, 0.5982, 0.8368)
ob_cube_006.lineart.crease_threshold = 0.0
ob_cylinder_014.location = (4.768e-07, -1.91, -1.125)
ob_cylinder_014.lineart.crease_threshold = 0.0
ob_cube_005.location = (4.768e-07, -1.285, 0.2949)
ob_cube_005.scale = (0.4238, -0.5412, 0.07946)
ob_cube_005.lineart.crease_threshold = 0.0
ob_cylinder_013.location = (1.192e-07, -0.0349, 0.3895)
ob_cylinder_013.rotation_euler = (-1.192e-07, -0.0, 0.0)
ob_cylinder_013.lineart.crease_threshold = 0.0
ob_cube_004.location = (1.192e-07, 0.0, 0.5289)
ob_cube_004.scale = (0.8368, 0.5982, 0.8368)
ob_cube_004.lineart.crease_threshold = 0.0
ob_cylinder_012.location = (0.5172, 0.5182, 0.231)
ob_cylinder_012.scale = (0.6085, 0.6085, 0.1176)
ob_cylinder_012.lineart.crease_threshold = 0.0
ob_cylinder_011.location = (-0.5172, 0.5182, 0.231)
ob_cylinder_011.scale = (0.6085, 0.6085, 0.1176)
ob_cylinder_011.lineart.crease_threshold = 0.0
ob_cylinder_010.location = (-0.5172, -0.5163, 0.231)
ob_cylinder_010.scale = (0.6085, 0.6085, 0.1176)
ob_cylinder_010.lineart.crease_threshold = 0.0
ob_cylinder_009.location = (0.5172, -0.5163, 0.231)
ob_cylinder_009.scale = (0.6085, 0.6085, 0.1176)
ob_cylinder_009.lineart.crease_threshold = 0.0
ob_cube_003.location = (0.0, 0.0, 0.0)
ob_cube_003.lineart.crease_threshold = 0.0
ob_cube.location = (0.0, 1.497, 0.5979)
ob_cube.rotation_euler = (0.3599, -0.0, 0.0)
ob_cube.lineart.crease_threshold = 0.0
ob_cylinder_008.location = (1.564e-08, 1.562, 0.6138)
ob_cylinder_008.rotation_euler = (0.342, -0.0, 0.0)
ob_cylinder_008.scale = (0.7376, 0.7376, 0.8085)
ob_cylinder_008.lineart.crease_threshold = 0.0
ob_cylinder_003.location = (0.7, -0.849, 0.3533)
ob_cylinder_003.scale = (1.0, 1.0, 0.3262)
ob_cylinder_003.lineart.crease_threshold = 0.0
ob_cylinder_002.location = (-0.7, -0.849, 0.3533)
ob_cylinder_002.scale = (1.0, 1.0, 0.3262)
ob_cylinder_002.lineart.crease_threshold = 0.0
ob_cylinder_001.location = (-0.7, 0.851, 0.3533)
ob_cylinder_001.scale = (1.0, 1.0, 0.3262)
ob_cylinder_001.lineart.crease_threshold = 0.0
ob_cylinder.location = (0.7, 0.851, 0.3533)
ob_cylinder.scale = (1.0, 1.0, 0.3262)
ob_cylinder.lineart.crease_threshold = 0.0
ob_cube_001.location = (1.192e-07, 0.0, 0.5238)
ob_cube_001.lock_rotations_4d = False
ob_cube_001.empty_display_type = 'ARROWS'
ob_cube_001.lineart.crease_threshold = 0.0
ob_cube_002.location = (4.768e-07, 0.0, 0.125)
ob_cube_002.scale = (1.265, 1.1, 1.0)
ob_cube_002.lock_rotations_4d = False
ob_cube_002.empty_display_type = 'ARROWS'
ob_cube_002.lineart.crease_threshold = 0.0
ob_cube_008.location = (4.768e-07, 0.0, -0.125)
ob_cube_008.scale = (1.265, 1.1, 1.0)
ob_cube_008.lock_rotations_4d = False
ob_cube_008.empty_display_type = 'ARROWS'
ob_cube_008.lineart.crease_threshold = 0.0

# ---- collection membership
col_collection_1.objects.link(ob_cube_007)
col_collection_1.objects.link(ob_cube_006)
col_collection_1.objects.link(ob_cylinder_014)
col_collection_1.objects.link(ob_cube_005)
col_collection_1.objects.link(ob_cylinder_013)
col_collection_1.objects.link(ob_cube_004)
col_collection_1.objects.link(ob_cylinder_012)
col_collection_1.objects.link(ob_cylinder_011)
col_collection_1.objects.link(ob_cylinder_010)
col_collection_1.objects.link(ob_cylinder_009)
col_collection_1.objects.link(ob_cube_003)
col_collection_1.objects.link(ob_cube)
col_collection_1.objects.link(ob_cylinder_008)
col_collection_1.objects.link(ob_cylinder_003)
col_collection_1.objects.link(ob_cylinder_002)
col_collection_1.objects.link(ob_cylinder_001)
col_collection_1.objects.link(ob_cylinder)
col_collection_1.objects.link(ob_cube_001)
col_collection_1.objects.link(ob_cube_002)
col_collection_1.objects.link(ob_cube_008)

# ---- scene / render settings (as saved in the file)
scene.frame_start = 1; scene.frame_end = 250; scene.frame_set(1)
scene.render.engine = 'BLENDER_EEVEE_NEXT'
scene.render.resolution_percentage = 50
scene.render.dither_intensity = 0.0
scene.cycles.use_denoising = False
scene.cycles.samples = 10
scene.cycles.sampling_pattern = 'TABULATED_SOBOL'
scene.cycles.light_sampling_threshold = 0.0
scene.cycles.use_adaptive_sampling = False
scene.cycles.use_light_tree = False
scene.cycles.blur_glossy = 0.0
scene.cycles.pixel_filter_type = 'GAUSSIAN'
scene.cycles.sample_clamp_indirect = 0.0
scene.view_settings.view_transform = 'Standard'
bpy.context.view_layer.update()

# ---- added for rendering (the .blend has no active camera and no usable light): camera, sun
cam_auto = bpy.data.cameras.new('AutoCamera')
cam_auto.lens = 50.0
cam_auto.sensor_width = 36.0
cam_auto.clip_end = 1000.0
ob_auto_camera = bpy.data.objects.new('AutoCamera', cam_auto)
scene.collection.objects.link(ob_auto_camera)
ob_auto_camera.location = (5.92056, -7.14879, 5.59753)
ob_auto_camera.rotation_euler = (1.09748, -7.21219e-08, 0.694738)
scene.camera = ob_auto_camera
light_auto_sun = bpy.data.lights.new('AutoSun', 'SUN')
light_auto_sun.energy = 3.0
light_auto_sun.angle = 0.0523599
ob_auto_sun = bpy.data.objects.new('AutoSun', light_auto_sun)
scene.collection.objects.link(ob_auto_sun)
ob_auto_sun.rotation_euler = (0.872665, 0.174533, 0.523599)
bpy.context.view_layer.update()
